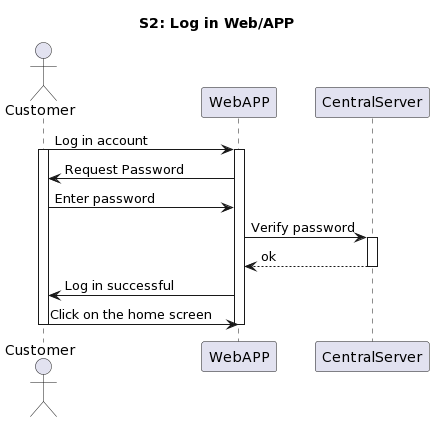

The diagram above was rendered by PlantUML. Its source (embedded in the PNG):
@startuml
title S2: Log in Web/APP
actor Customer
participant WebAPP
participant CentralServer

Customer -> WebAPP: Log in account
activate WebAPP
activate Customer
WebAPP -> Customer: Request Password
Customer -> WebAPP: Enter password
WebAPP -> CentralServer: Verify password
activate CentralServer
return ok
WebAPP -> Customer: Log in successful
Customer ->WebAPP: Click on the home screen
deactivate WebAPP
deactivate Customer
@enduml